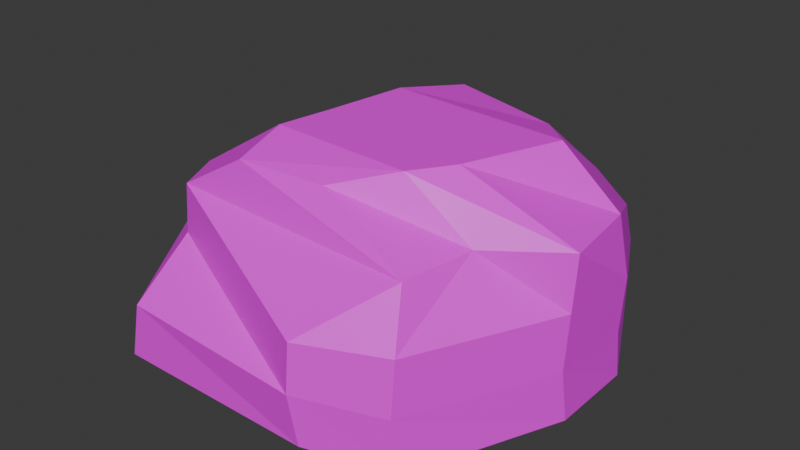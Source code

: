 # Source: Rock.blend  (saved by Blender 5.1.30; exported with 4.5.12 LTS)
import bpy
from mathutils import Matrix  # noqa: F401  (used for matrix-valued properties, if any)

bpy.ops.wm.read_factory_settings(use_empty=True)
scene = bpy.context.scene
scene.name = 'Scene'

# ---- collections
col_collection = bpy.data.collections.new('Collection'); scene.collection.children.link(col_collection)

# ---- images (referenced by path relative to the original .blend; pixels are not part of the script)
import os
ASSET_DIR = os.environ.get("B2B_ASSET_DIR", "")  # directory of the original .blend (textures are referenced by path, not embedded)
HERE = os.path.dirname(os.path.abspath(__file__))  # packed textures are extracted next to this script under _unpacked/

def load_image(name, relpath, width, height, colorspace="sRGB"):
    """Load a texture the original file referenced (path relative to the .blend, or extracted next to this script)."""
    p = next((c for c in (os.path.join(HERE, relpath), os.path.join(ASSET_DIR, relpath)) if relpath and os.path.exists(c)), "")
    if p:
        img = bpy.data.images.load(p, check_existing=True)
        img.name = name
    else:  # same state as the original file: an image datablock whose file is absent (Cycles renders it pink)
        img = bpy.data.images.new(name, width, height)
        img.source = "FILE"
        img.filepath = "//" + (relpath or name)
    img.colorspace_settings.name = colorspace
    return img
img_rocktexture = load_image('RockTexture', 'RockColour.png', 1024, 1024, 'sRGB')

# ---- materials (node trees are filled in below, after node groups)
mat_material_001 = bpy.data.materials.new('Material.001')
mat_material_001.alpha_threshold = 0.0
mat_material_001.use_backface_culling_lightprobe_volume = False
mat_material_001.diffuse_color = (0.6038, 0.6038, 0.6038, 1.0)
mat_material_001.roughness = 0.5
mat_material_001.line_color = (0.0, 0.0, 0.0, 1.0)

# ---- material node trees
mat_material_001.use_nodes = True; mat_material_001.node_tree.nodes.clear()
_N = mat_material_001.node_tree.nodes; _L = mat_material_001.node_tree.links
n0 = _N.new('ShaderNodeOutputMaterial'); n0.name = 'Material Output'; n0.location = (200, 100)
n1 = _N.new('ShaderNodeBsdfPrincipled'); n1.name = 'Principled BSDF'; n1.location = (-200, 100)
n2 = _N.new('ShaderNodeTexImage'); n2.name = 'Image Texture'; n2.location = (-490, 80)
n2.image = img_rocktexture
_L.new(n1.outputs[0], n0.inputs[0])
_L.new(n2.outputs[0], n1.inputs[0])
n0.is_active_output = True

# ---- world
world_world = bpy.data.worlds.new('World'); scene.world = world_world
world_world.use_nodes = True; world_world.node_tree.nodes.clear()
_N = world_world.node_tree.nodes; _L = world_world.node_tree.links
n0 = _N.new('ShaderNodeOutputWorld'); n0.name = 'World Output'; n0.location = (200, 100)
n1 = _N.new('ShaderNodeBackground'); n1.name = 'Background'; n1.location = (-200, 100)
n1.inputs[0].default_value = (0.05088, 0.05088, 0.05088, 1.0)
_L.new(n1.outputs[0], n0.inputs[0])
n0.is_active_output = True
world_world.color = (0.05088, 0.05088, 0.05088)
world_world.sun_shadow_jitter_overblur = 0.0

# ---- meshes
me_cube = bpy.data.meshes.new('Cube')
me_cube.from_pydata([(0.6541, 1.221, 1.0), (1.0, 2.474, -1.0), (-0.03363, -1.119, 1.0), (0.3684, -1.938, -1.0), (-0.5997, 1.58, 1.0), (-1.448, 2.141, -1.0), (-0.964, -1.194, 1.0), (-1.803, -1.938, -1.0), (0.8875, 1.795, 0.412), (1.033, 2.207, -0.0869), (1.021, 2.405, -0.5857), (-1.677, -1.931, -0.4125), (-1.665, -1.279, 0.0863), (-1.652, -1.248, 0.5852), (0.9774, -1.319, 0.5396), (0.3333, -1.971, 0.04077), (0.3208, -2.003, -0.4581), (-0.9524, 2.096, 0.4575), (-1.413, 2.404, -0.04137), (-1.425, 2.372, -0.5402), (-2.397, 0.8829, -1.147), (-2.397, 0.3095, -1.147), (-2.397, -0.264, -1.147), (1.147, 0.6648, 1.147), (0.7729, -0.3199, 1.147), (0.5032, -0.7227, 1.147), (-1.008, -0.6501, 1.147), (-0.9084, -0.07669, 1.147), (-0.7835, 0.777, 1.147), (1.147, -1.542, -1.147), (1.793, -0.0301, -1.147), (1.793, 0.8829, -1.147), (1.796, 0.8044, -0.6331), (1.776, -0.1071, -0.5965), (1.111, -1.617, -0.5599), (1.81, 0.8405, -0.06099), (1.79, -0.07094, -0.02439), (1.125, -1.581, 0.01221), (1.666, 0.8767, 0.5111), (1.805, -0.03482, 0.5477), (1.139, -0.6067, 0.5843), (-2.431, -0.2575, -0.5077), (-2.484, 0.3144, -0.5443), (-2.465, 0.8863, -0.5809), (-2.246, -0.561, 0.06443), (-2.47, 0.01093, 0.02783), (-2.45, 0.9224, -0.008777), (-1.784, -0.8426, 0.6365), (-1.764, 0.04705, 0.5999), (-1.113, 1.65, 0.5633)], [], [(25, 26, 6, 2), (14, 2, 6, 13), (49, 28, 4, 17), (22, 29, 3, 7), (40, 25, 2, 14), (17, 4, 0, 8), (5, 19, 10, 1), (19, 18, 9, 10), (18, 17, 8, 9), (29, 34, 16, 3), (34, 37, 15, 16), (37, 40, 14, 15), (20, 43, 19, 5), (43, 46, 18, 19), (46, 49, 17, 18), (3, 16, 11, 7), (16, 15, 12, 11), (15, 14, 13, 12), (12, 13, 47, 44), (44, 47, 48, 45), (45, 48, 49, 46), (11, 12, 44, 41), (41, 44, 45, 42), (42, 45, 46, 43), (7, 11, 41, 22), (22, 41, 42, 21), (21, 42, 43, 20), (9, 8, 38, 35), (35, 38, 39, 36), (36, 39, 40, 37), (10, 9, 35, 32), (32, 35, 36, 33), (33, 36, 37, 34), (1, 10, 32, 31), (31, 32, 33, 30), (30, 33, 34, 29), (8, 0, 23, 38), (38, 23, 24, 39), (39, 24, 25, 40), (5, 1, 31, 20), (20, 31, 30, 21), (21, 30, 29, 22), (13, 6, 26, 47), (47, 26, 27, 48), (48, 27, 28, 49), (0, 4, 28, 23), (23, 28, 27, 24), (24, 27, 26, 25)])
_uv = me_cube.uv_layers.new(name='UVMap')
_uv.uv.foreach_set('vector', [0.625, 0.6913, 0.875, 0.6913, 0.875, 0.75, 0.625, 0.75, 0.5625, 0.75, 0.625, 0.75, 0.625, 1.0, 0.5625, 1.0, 0.5625, 0.1837, 0.625, 0.1837, 0.625, 0.25, 0.5625, 0.25, 0.125, 0.6913, 0.375, 0.6913, 0.375, 0.75, 0.125, 0.75, 0.5625, 0.6913, 0.625, 0.6913, 0.625, 0.75, 0.5625, 0.75, 0.5625, 0.25, 0.625, 0.25, 0.625, 0.5, 0.5625, 0.5, 0.375, 0.25, 0.4375, 0.25, 0.4375, 0.5, 0.375, 0.5, 0.4375, 0.25, 0.5, 0.25, 0.5, 0.5, 0.4375, 0.5, 0.5, 0.25, 0.5625, 0.25, 0.5625, 0.5, 0.5, 0.5, 0.375, 0.6913, 0.4375, 0.6913, 0.4375, 0.75, 0.375, 0.75, 0.4375, 0.6913, 0.5, 0.6913, 0.5, 0.75, 0.4375, 0.75, 0.5, 0.6913, 0.5625, 0.6913, 0.5625, 0.75, 0.5, 0.75, 0.375, 0.1837, 0.4375, 0.1837, 0.4375, 0.25, 0.375, 0.25, 0.4375, 0.1837, 0.5, 0.1837, 0.5, 0.25, 0.4375, 0.25, 0.5, 0.1837, 0.5625, 0.1837, 0.5625, 0.25, 0.5, 0.25, 0.375, 0.75, 0.4375, 0.75, 0.4375, 1.0, 0.375, 1.0, 0.4375, 0.75, 0.5, 0.75, 0.5, 1.0, 0.4375, 1.0, 0.5, 0.75, 0.5625, 0.75, 0.5625, 1.0, 0.5, 1.0, 0.5, 0.0, 0.5625, 0.0, 0.5625, 0.05874, 0.5, 0.05874, 0.5, 0.05874, 0.5625, 0.05874, 0.5625, 0.1212, 0.5, 0.1212, 0.5, 0.1212, 0.5625, 0.1212, 0.5625, 0.1837, 0.5, 0.1837, 0.4375, 0.0, 0.5, 0.0, 0.5, 0.05874, 0.4375, 0.05874, 0.4375, 0.05874, 0.5, 0.05874, 0.5, 0.1212, 0.4375, 0.1212, 0.4375, 0.1212, 0.5, 0.1212, 0.5, 0.1837, 0.4375, 0.1837, 0.375, 0.0, 0.4375, 0.0, 0.4375, 0.05874, 0.375, 0.05874, 0.375, 0.05874, 0.4375, 0.05874, 0.4375, 0.1212, 0.375, 0.1212, 0.375, 0.1212, 0.4375, 0.1212, 0.4375, 0.1837, 0.375, 0.1837, 0.5, 0.5, 0.5625, 0.5, 0.5625, 0.5663, 0.5, 0.5663, 0.5, 0.5663, 0.5625, 0.5663, 0.5625, 0.6288, 0.5, 0.6288, 0.5, 0.6288, 0.5625, 0.6288, 0.5625, 0.6913, 0.5, 0.6913, 0.4375, 0.5, 0.5, 0.5, 0.5, 0.5663, 0.4375, 0.5663, 0.4375, 0.5663, 0.5, 0.5663, 0.5, 0.6288, 0.4375, 0.6288, 0.4375, 0.6288, 0.5, 0.6288, 0.5, 0.6913, 0.4375, 0.6913, 0.375, 0.5, 0.4375, 0.5, 0.4375, 0.5663, 0.375, 0.5663, 0.375, 0.5663, 0.4375, 0.5663, 0.4375, 0.6288, 0.375, 0.6288, 0.375, 0.6288, 0.4375, 0.6288, 0.4375, 0.6913, 0.375, 0.6913, 0.5625, 0.5, 0.625, 0.5, 0.625, 0.5663, 0.5625, 0.5663, 0.5625, 0.5663, 0.625, 0.5663, 0.625, 0.6288, 0.5625, 0.6288, 0.5625, 0.6288, 0.625, 0.6288, 0.625, 0.6913, 0.5625, 0.6913, 0.125, 0.5, 0.375, 0.5, 0.375, 0.5663, 0.125, 0.5663, 0.125, 0.5663, 0.375, 0.5663, 0.375, 0.6288, 0.125, 0.6288, 0.125, 0.6288, 0.375, 0.6288, 0.375, 0.6913, 0.125, 0.6913, 0.5625, 0.0, 0.625, 0.0, 0.625, 0.05874, 0.5625, 0.05874, 0.5625, 0.05874, 0.625, 0.05874, 0.625, 0.1212, 0.5625, 0.1212, 0.5625, 0.1212, 0.625, 0.1212, 0.625, 0.1837, 0.5625, 0.1837, 0.625, 0.5, 0.875, 0.5, 0.875, 0.5663, 0.625, 0.5663, 0.625, 0.5663, 0.875, 0.5663, 0.875, 0.6288, 0.625, 0.6288, 0.625, 0.6288, 0.875, 0.6288, 0.875, 0.6913, 0.625, 0.6913])
me_cube.materials.append(mat_material_001)
me_cube.use_mirror_vertex_groups = False
me_cube.update()

# ---- objects
ob_cube = bpy.data.objects.new('Cube', me_cube)

# ---- transforms, parenting, visibility, modifiers, constraints
ob_cube.location = (0.0, 0.0, 2.334)
ob_cube.scale = (2.523, 2.523, 2.523)
ob_cube.lock_rotations_4d = False
ob_cube.empty_display_type = 'ARROWS'
ob_cube.lineart.crease_threshold = 0.0

# ---- collection membership
col_collection.objects.link(ob_cube)

# ---- scene / render settings (as saved in the file)
scene.frame_start = 1; scene.frame_end = 250; scene.frame_set(1)
scene.render.engine = 'BLENDER_EEVEE_NEXT'
scene.render.bake_bias = 0.0
scene.render.bake_samples = 0
scene.cycles.sampling_pattern = 'TABULATED_SOBOL'
scene.eevee.use_volume_custom_range = False
bpy.context.view_layer.update()

# ---- added for rendering (the .blend has no active camera and no usable light): camera, sun
cam_auto = bpy.data.cameras.new('AutoCamera')
cam_auto.lens = 50.0
cam_auto.sensor_width = 36.0
cam_auto.clip_end = 1000.0
ob_auto_camera = bpy.data.objects.new('AutoCamera', cam_auto)
scene.collection.objects.link(ob_auto_camera)
ob_auto_camera.location = (14.5862, -17.9289, 14.6829)
ob_auto_camera.rotation_euler = (1.09748, -7.21219e-08, 0.694738)
scene.camera = ob_auto_camera
light_auto_sun = bpy.data.lights.new('AutoSun', 'SUN')
light_auto_sun.energy = 3.0
light_auto_sun.angle = 0.0523599
ob_auto_sun = bpy.data.objects.new('AutoSun', light_auto_sun)
scene.collection.objects.link(ob_auto_sun)
ob_auto_sun.rotation_euler = (0.872665, 0.174533, 0.523599)
bpy.context.view_layer.update()
